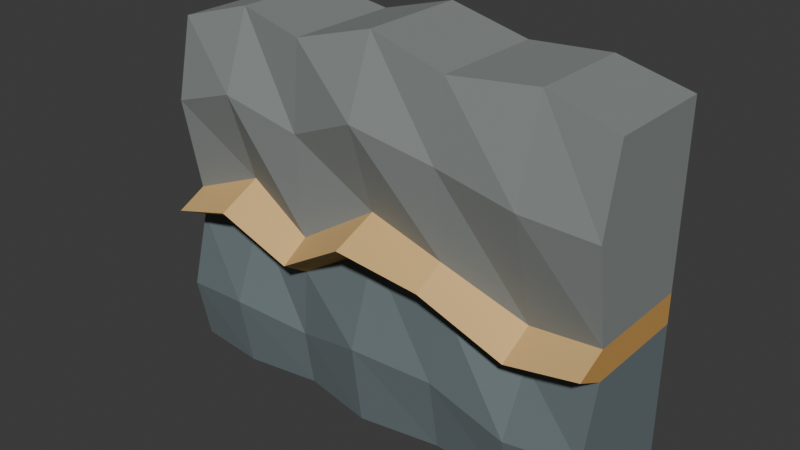 # Source: source.blend  (saved by Blender 4.3.34; exported with 4.5.12 LTS)
import bpy
from mathutils import Matrix  # noqa: F401  (used for matrix-valued properties, if any)

bpy.ops.wm.read_factory_settings(use_empty=True)
scene = bpy.context.scene
scene.name = 'Scene'

# ---- collections
col_collection = bpy.data.collections.new('Collection'); scene.collection.children.link(col_collection)

# ---- materials (node trees are filled in below, after node groups)
mat_rock_deepslate = bpy.data.materials.new('Rock_DeepSlate')
mat_rock_deepslate.diffuse_color = (0.135, 0.17, 0.18, 1.0)
mat_rock_warmgrey = bpy.data.materials.new('Rock_WarmGrey')
mat_rock_warmgrey.diffuse_color = (0.225, 0.245, 0.24, 1.0)
mat_vein_mutedochre = bpy.data.materials.new('Vein_MutedOchre')
mat_vein_mutedochre.diffuse_color = (0.62, 0.34, 0.095, 1.0)
mat_vein_lightfacet = bpy.data.materials.new('Vein_LightFacet')
mat_vein_lightfacet.diffuse_color = (0.77, 0.5, 0.2, 1.0)

# ---- material node trees
mat_rock_deepslate.use_nodes = True; mat_rock_deepslate.node_tree.nodes.clear()
_N = mat_rock_deepslate.node_tree.nodes; _L = mat_rock_deepslate.node_tree.links
n0 = _N.new('ShaderNodeBsdfPrincipled'); n0.name = 'Principled BSDF'; n0.location = (10, 300)
n0.inputs[0].default_value = (0.135, 0.17, 0.18, 1.0)
n0.inputs[2].default_value = 0.91
n1 = _N.new('ShaderNodeOutputMaterial'); n1.name = 'Material Output'; n1.location = (300, 300)
_L.new(n0.outputs[0], n1.inputs[0])
n1.is_active_output = True
mat_rock_warmgrey.use_nodes = True; mat_rock_warmgrey.node_tree.nodes.clear()
_N = mat_rock_warmgrey.node_tree.nodes; _L = mat_rock_warmgrey.node_tree.links
n0 = _N.new('ShaderNodeBsdfPrincipled'); n0.name = 'Principled BSDF'; n0.location = (10, 300)
n0.inputs[0].default_value = (0.225, 0.245, 0.24, 1.0)
n0.inputs[2].default_value = 0.92
n1 = _N.new('ShaderNodeOutputMaterial'); n1.name = 'Material Output'; n1.location = (300, 300)
_L.new(n0.outputs[0], n1.inputs[0])
n1.is_active_output = True
mat_vein_mutedochre.use_nodes = True; mat_vein_mutedochre.node_tree.nodes.clear()
_N = mat_vein_mutedochre.node_tree.nodes; _L = mat_vein_mutedochre.node_tree.links
n0 = _N.new('ShaderNodeBsdfPrincipled'); n0.name = 'Principled BSDF'; n0.location = (10, 300)
n0.inputs[0].default_value = (0.62, 0.34, 0.095, 1.0)
n0.inputs[1].default_value = 0.12
n0.inputs[2].default_value = 0.74
n1 = _N.new('ShaderNodeOutputMaterial'); n1.name = 'Material Output'; n1.location = (300, 300)
_L.new(n0.outputs[0], n1.inputs[0])
n1.is_active_output = True
mat_vein_lightfacet.use_nodes = True; mat_vein_lightfacet.node_tree.nodes.clear()
_N = mat_vein_lightfacet.node_tree.nodes; _L = mat_vein_lightfacet.node_tree.links
n0 = _N.new('ShaderNodeBsdfPrincipled'); n0.name = 'Principled BSDF'; n0.location = (10, 300)
n0.inputs[0].default_value = (0.77, 0.5, 0.2, 1.0)
n0.inputs[1].default_value = 0.1
n0.inputs[2].default_value = 0.68
n1 = _N.new('ShaderNodeOutputMaterial'); n1.name = 'Material Output'; n1.location = (300, 300)
_L.new(n0.outputs[0], n1.inputs[0])
n1.is_active_output = True

# ---- world
world_world = bpy.data.worlds.new('World'); scene.world = world_world
world_world.use_nodes = True; world_world.node_tree.nodes.clear()
_N = world_world.node_tree.nodes; _L = world_world.node_tree.links
n0 = _N.new('ShaderNodeOutputWorld'); n0.name = 'World Output'; n0.location = (300, 300)
n1 = _N.new('ShaderNodeBackground'); n1.name = 'Background'; n1.location = (10, 300)
n1.inputs[0].default_value = (0.05088, 0.05088, 0.05088, 1.0)
_L.new(n1.outputs[0], n0.inputs[0])
n0.is_active_output = True
world_world.color = (0.05088, 0.05088, 0.05088)
world_world.sun_shadow_jitter_overblur = 0.0

# ---- meshes
me_lowerwholefacetedrock = bpy.data.meshes.new('LowerWholeFacetedRock')
me_lowerwholefacetedrock.from_pydata([(-1.2, -0.38, 0.3456), (-1.2, -0.31, 0.0), (-1.2, 0.3, 0.0), (-1.2, 0.3, 0.72), (-1.2, -0.28, 0.72), (1.2, -0.38, 0.3456), (1.2, -0.31, 0.0), (1.2, 0.3, 0.0), (1.2, 0.3, 0.72), (1.2, -0.28, 0.72), (-0.82, 0.3, 0.0), (-0.82, -0.35, 0.0), (-0.82, 0.3, 0.81), (-0.82, -0.25, 0.81), (-0.82, -0.42, 0.3888), (-0.43, 0.3, 0.0), (-0.43, -0.29, 0.0), (-0.43, 0.3, 0.66), (-0.43, -0.31, 0.66), (-0.43, -0.34, 0.3168), (-0.03, 0.3, 0.0), (-0.03, -0.37, 0.0), (-0.03, 0.3, 0.9), (-0.03, -0.27, 0.9), (-0.03, -0.43, 0.432), (0.39, 0.3, 0.0), (0.39, -0.3, 0.0), (0.39, 0.3, 0.83), (0.39, -0.3, 0.83), (0.39, -0.37, 0.3984), (0.82, 0.3, 0.0), (0.82, -0.34, 0.0), (0.82, 0.3, 0.62), (0.82, -0.24, 0.62), (0.82, -0.4, 0.2976)], [], [(2, 1, 0), (3, 2, 0), (0, 4, 3), (5, 6, 7), (5, 7, 8), (8, 9, 5), (1, 2, 10), (1, 10, 11), (2, 3, 12), (2, 12, 10), (3, 4, 13), (3, 13, 12), (4, 0, 14), (4, 14, 13), (0, 1, 11), (0, 11, 14), (11, 10, 15), (11, 15, 16), (10, 12, 17), (10, 17, 15), (12, 13, 18), (12, 18, 17), (13, 14, 19), (13, 19, 18), (14, 11, 16), (14, 16, 19), (16, 15, 20), (16, 20, 21), (15, 17, 22), (15, 22, 20), (17, 18, 23), (17, 23, 22), (18, 19, 24), (18, 24, 23), (19, 16, 21), (19, 21, 24), (21, 20, 25), (21, 25, 26), (20, 22, 27), (20, 27, 25), (22, 23, 28), (22, 28, 27), (23, 24, 29), (23, 29, 28), (24, 21, 26), (24, 26, 29), (26, 25, 30), (26, 30, 31), (25, 27, 32), (25, 32, 30), (27, 28, 33), (27, 33, 32), (28, 29, 34), (28, 34, 33), (29, 26, 31), (29, 31, 34), (31, 30, 7), (31, 7, 6), (30, 32, 8), (30, 8, 7), (32, 33, 9), (32, 9, 8), (33, 34, 5), (33, 5, 9), (34, 31, 6), (34, 6, 5)])
me_lowerwholefacetedrock.materials.append(mat_rock_deepslate)
me_lowerwholefacetedrock.materials.append(mat_rock_warmgrey)
me_lowerwholefacetedrock.materials.append(mat_vein_mutedochre)
me_lowerwholefacetedrock.materials.append(mat_vein_lightfacet)
me_lowerwholefacetedrock.update()
me_wholecontinuousraisedmineralvein = bpy.data.meshes.new('WholeContinuousRaisedMineralVein')
me_wholecontinuousraisedmineralvein.from_pydata([(-1.2, -0.44, 0.8), (-1.2, -0.28, 0.72), (-1.2, 0.3, 0.72), (-1.2, 0.3, 0.88), (-1.2, -0.28, 0.88), (1.2, -0.44, 0.8), (1.2, -0.28, 0.72), (1.2, 0.3, 0.72), (1.2, 0.3, 0.88), (1.2, -0.28, 0.88), (-0.82, 0.3, 0.81), (-0.82, -0.25, 0.81), (-0.82, 0.3, 1.03), (-0.82, -0.25, 1.03), (-0.82, -0.48, 0.92), (-0.43, 0.3, 0.66), (-0.43, -0.31, 0.66), (-0.43, 0.3, 0.85), (-0.43, -0.31, 0.85), (-0.43, -0.46, 0.755), (-0.03, 0.3, 0.9), (-0.03, -0.27, 0.9), (-0.03, 0.3, 1.1), (-0.03, -0.27, 1.1), (-0.03, -0.52, 1.0), (0.39, 0.3, 0.83), (0.39, -0.3, 0.83), (0.39, 0.3, 1.0), (0.39, -0.3, 1.0), (0.39, -0.47, 0.915), (0.82, 0.3, 0.62), (0.82, -0.24, 0.62), (0.82, 0.3, 0.82), (0.82, -0.24, 0.82), (0.82, -0.43, 0.72)], [], [(2, 1, 0), (3, 2, 0), (0, 4, 3), (5, 6, 7), (5, 7, 8), (8, 9, 5), (1, 2, 10), (1, 10, 11), (2, 3, 12), (2, 12, 10), (3, 4, 13), (3, 13, 12), (4, 0, 14), (4, 14, 13), (0, 1, 11), (0, 11, 14), (11, 10, 15), (11, 15, 16), (10, 12, 17), (10, 17, 15), (12, 13, 18), (12, 18, 17), (13, 14, 19), (13, 19, 18), (14, 11, 16), (14, 16, 19), (16, 15, 20), (16, 20, 21), (15, 17, 22), (15, 22, 20), (17, 18, 23), (17, 23, 22), (18, 19, 24), (18, 24, 23), (19, 16, 21), (19, 21, 24), (21, 20, 25), (21, 25, 26), (20, 22, 27), (20, 27, 25), (22, 23, 28), (22, 28, 27), (23, 24, 29), (23, 29, 28), (24, 21, 26), (24, 26, 29), (26, 25, 30), (26, 30, 31), (25, 27, 32), (25, 32, 30), (27, 28, 33), (27, 33, 32), (28, 29, 34), (28, 34, 33), (29, 26, 31), (29, 31, 34), (31, 30, 7), (31, 7, 6), (30, 32, 8), (30, 8, 7), (32, 33, 9), (32, 9, 8), (33, 34, 5), (33, 5, 9), (34, 31, 6), (34, 6, 5)])
me_wholecontinuousraisedmineralvein.polygons.foreach_set('material_index', [2, 2, 2, 2, 2, 2, 2, 2, 2, 2, 2, 2, 3, 3, 2, 2, 2, 2, 2, 2, 2, 2, 3, 3, 2, 2, 2, 2, 2, 2, 2, 2, 3, 3, 2, 2, 2, 2, 2, 2, 2, 2, 3, 3, 2, 2, 2, 2, 2, 2, 2, 2, 3, 3, 2, 2, 2, 2, 2, 2, 2, 2, 3, 3, 2, 2])
me_wholecontinuousraisedmineralvein.materials.append(mat_rock_deepslate)
me_wholecontinuousraisedmineralvein.materials.append(mat_rock_warmgrey)
me_wholecontinuousraisedmineralvein.materials.append(mat_vein_mutedochre)
me_wholecontinuousraisedmineralvein.materials.append(mat_vein_lightfacet)
me_wholecontinuousraisedmineralvein.update()
me_upperwholefacetedrock = bpy.data.meshes.new('UpperWholeFacetedRock')
me_upperwholefacetedrock.from_pydata([(-1.2, -0.37, 1.386), (-1.2, -0.28, 0.88), (-1.2, 0.3, 0.88), (-1.2, 0.3, 1.8), (-1.2, -0.28, 1.8), (1.2, -0.37, 1.386), (1.2, -0.28, 0.88), (1.2, 0.3, 0.88), (1.2, 0.3, 1.8), (1.2, -0.28, 1.8), (-0.82, 0.3, 1.03), (-0.82, -0.25, 1.03), (-0.82, 0.3, 1.91), (-0.82, -0.25, 1.91), (-0.82, -0.4, 1.514), (-0.43, 0.3, 0.85), (-0.43, -0.31, 0.85), (-0.43, 0.3, 1.85), (-0.43, -0.31, 1.85), (-0.43, -0.35, 1.4), (-0.03, 0.3, 1.1), (-0.03, -0.27, 1.1), (-0.03, 0.3, 1.96), (-0.03, -0.27, 1.96), (-0.03, -0.42, 1.573), (0.39, 0.3, 1.0), (0.39, -0.3, 1.0), (0.39, 0.3, 1.86), (0.39, -0.3, 1.86), (0.39, -0.36, 1.473), (0.82, 0.3, 0.82), (0.82, -0.24, 0.82), (0.82, 0.3, 1.89), (0.82, -0.24, 1.89), (0.82, -0.39, 1.408)], [], [(2, 1, 0), (3, 2, 0), (0, 4, 3), (5, 6, 7), (5, 7, 8), (8, 9, 5), (1, 2, 10), (1, 10, 11), (2, 3, 12), (2, 12, 10), (3, 4, 13), (3, 13, 12), (4, 0, 14), (4, 14, 13), (0, 1, 11), (0, 11, 14), (11, 10, 15), (11, 15, 16), (10, 12, 17), (10, 17, 15), (12, 13, 18), (12, 18, 17), (13, 14, 19), (13, 19, 18), (14, 11, 16), (14, 16, 19), (16, 15, 20), (16, 20, 21), (15, 17, 22), (15, 22, 20), (17, 18, 23), (17, 23, 22), (18, 19, 24), (18, 24, 23), (19, 16, 21), (19, 21, 24), (21, 20, 25), (21, 25, 26), (20, 22, 27), (20, 27, 25), (22, 23, 28), (22, 28, 27), (23, 24, 29), (23, 29, 28), (24, 21, 26), (24, 26, 29), (26, 25, 30), (26, 30, 31), (25, 27, 32), (25, 32, 30), (27, 28, 33), (27, 33, 32), (28, 29, 34), (28, 34, 33), (29, 26, 31), (29, 31, 34), (31, 30, 7), (31, 7, 6), (30, 32, 8), (30, 8, 7), (32, 33, 9), (32, 9, 8), (33, 34, 5), (33, 5, 9), (34, 31, 6), (34, 6, 5)])
me_upperwholefacetedrock.polygons.foreach_set('material_index', [1, 1, 1, 1, 1, 1, 1, 1, 1, 1, 1, 1, 1, 1, 1, 1, 1, 1, 1, 1, 1, 1, 1, 1, 1, 1, 1, 1, 1, 1, 1, 1, 1, 1, 1, 1, 1, 1, 1, 1, 1, 1, 1, 1, 1, 1, 1, 1, 1, 1, 1, 1, 1, 1, 1, 1, 1, 1, 1, 1, 1, 1, 1, 1, 1, 1])
me_upperwholefacetedrock.materials.append(mat_rock_deepslate)
me_upperwholefacetedrock.materials.append(mat_rock_warmgrey)
me_upperwholefacetedrock.materials.append(mat_vein_mutedochre)
me_upperwholefacetedrock.materials.append(mat_vein_lightfacet)
me_upperwholefacetedrock.update()

# ---- objects
ob_onecontinuousmineralveinrockwall = bpy.data.objects.new('OneContinuousMineralVeinRockWall', None)
ob_lowerwholefacetedrock = bpy.data.objects.new('LowerWholeFacetedRock', me_lowerwholefacetedrock)
ob_wholecontinuousraisedmineralvein = bpy.data.objects.new('WholeContinuousRaisedMineralVein', me_wholecontinuousraisedmineralvein)
ob_upperwholefacetedrock = bpy.data.objects.new('UpperWholeFacetedRock', me_upperwholefacetedrock)

# ---- transforms, parenting, visibility, modifiers, constraints
ob_onecontinuousmineralveinrockwall.location = (0.0, 0.0, 0.0)
ob_lowerwholefacetedrock.parent = ob_onecontinuousmineralveinrockwall
ob_lowerwholefacetedrock.location = (0.0, 0.0, 0.0)
ob_wholecontinuousraisedmineralvein.parent = ob_onecontinuousmineralveinrockwall
ob_wholecontinuousraisedmineralvein.location = (0.0, 0.0, 0.0)
ob_upperwholefacetedrock.parent = ob_onecontinuousmineralveinrockwall
ob_upperwholefacetedrock.location = (0.0, 0.0, 0.0)

# ---- collection membership
scene.collection.objects.link(ob_onecontinuousmineralveinrockwall)
scene.collection.objects.link(ob_lowerwholefacetedrock)
scene.collection.objects.link(ob_wholecontinuousraisedmineralvein)
scene.collection.objects.link(ob_upperwholefacetedrock)

# ---- scene / render settings (as saved in the file)
scene.frame_start = 1; scene.frame_end = 250; scene.frame_set(1)
scene.render.engine = 'CYCLES'
scene.render.use_compositing = False
scene.cycles.use_denoising = False
scene.cycles.samples = 128
scene.cycles.use_adaptive_sampling = False
scene.cycles.seed = 17
bpy.context.view_layer.update()

# ---- added for rendering (the .blend has no active camera and no usable light): camera, sun
cam_auto = bpy.data.cameras.new('AutoCamera')
cam_auto.lens = 50.0
cam_auto.sensor_width = 36.0
cam_auto.clip_end = 1000.0
ob_auto_camera = bpy.data.objects.new('AutoCamera', cam_auto)
scene.collection.objects.link(ob_auto_camera)
ob_auto_camera.location = (2.96563, -3.66876, 3.3525)
ob_auto_camera.rotation_euler = (1.09748, -7.21219e-08, 0.694738)
scene.camera = ob_auto_camera
light_auto_sun = bpy.data.lights.new('AutoSun', 'SUN')
light_auto_sun.energy = 3.0
light_auto_sun.angle = 0.0523599
ob_auto_sun = bpy.data.objects.new('AutoSun', light_auto_sun)
scene.collection.objects.link(ob_auto_sun)
ob_auto_sun.rotation_euler = (0.872665, 0.174533, 0.523599)
bpy.context.view_layer.update()
